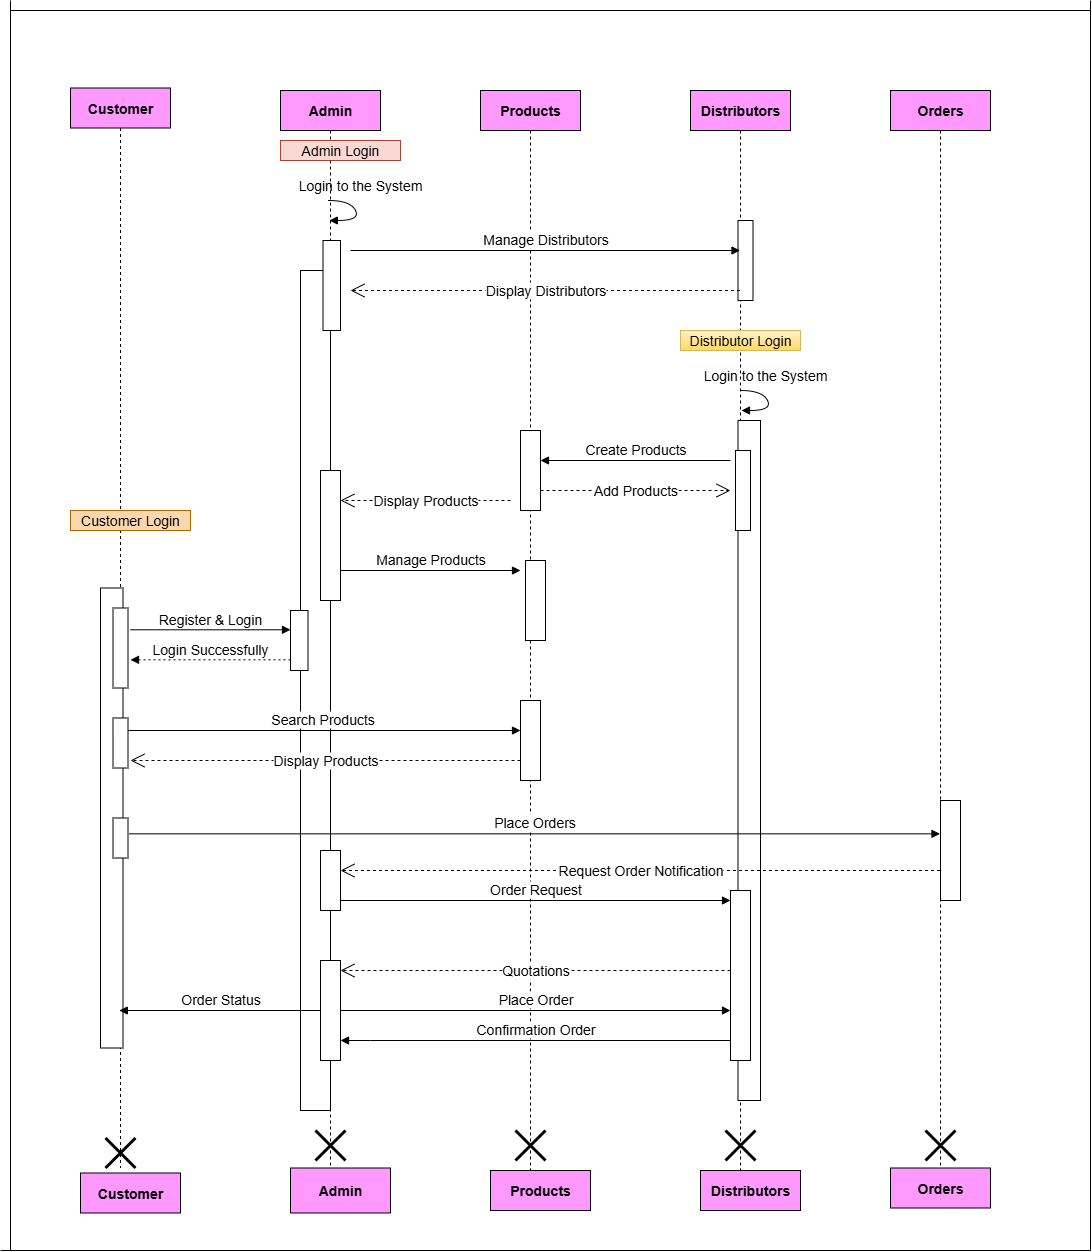

The diagram above was exported from draw.io. Its source (the exported page's mxGraphModel, read from the mxfile embedded in the PNG):
<mxGraphModel dx="2137" dy="1999" grid="1" gridSize="10" guides="1" tooltips="1" connect="1" arrows="1" fold="1" page="1" pageScale="1" pageWidth="827" pageHeight="1169" math="0" shadow="0">
  <root>
    <mxCell id="0" />
    <mxCell id="1" parent="0" />
    <mxCell id="tNJQIKuF8KZiZpdfAT6G-1" value="Admin" style="shape=umlLifeline;perimeter=lifelinePerimeter;whiteSpace=wrap;html=1;container=1;dropTarget=0;collapsible=0;recursiveResize=0;outlineConnect=0;portConstraint=eastwest;newEdgeStyle={&quot;curved&quot;:0,&quot;rounded&quot;:0};fillColor=#FF99FF;fontSize=14;fontStyle=1" vertex="1" parent="1">
      <mxGeometry x="30" y="40" width="100" height="1080" as="geometry" />
    </mxCell>
    <mxCell id="WAfDdsHOvW6tsFQl6vVY-2" value="" style="html=1;points=[[0,0,0,0,5],[0,1,0,0,-5],[1,0,0,0,5],[1,1,0,0,-5]];perimeter=orthogonalPerimeter;outlineConnect=0;targetShapes=umlLifeline;portConstraint=eastwest;newEdgeStyle={&quot;curved&quot;:0,&quot;rounded&quot;:0};fontSize=14;" vertex="1" parent="tNJQIKuF8KZiZpdfAT6G-1">
      <mxGeometry x="20" y="180" width="30" height="840" as="geometry" />
    </mxCell>
    <mxCell id="tNJQIKuF8KZiZpdfAT6G-19" value="" style="html=1;points=[[0,0,0,0,5],[0,1,0,0,-5],[1,0,0,0,5],[1,1,0,0,-5]];perimeter=orthogonalPerimeter;outlineConnect=0;targetShapes=umlLifeline;portConstraint=eastwest;newEdgeStyle={&quot;curved&quot;:0,&quot;rounded&quot;:0};fontSize=14;" vertex="1" parent="tNJQIKuF8KZiZpdfAT6G-1">
      <mxGeometry x="42.5" y="150" width="17.5" height="90" as="geometry" />
    </mxCell>
    <mxCell id="tNJQIKuF8KZiZpdfAT6G-25" value="" style="html=1;points=[[0,0,0,0,5],[0,1,0,0,-5],[1,0,0,0,5],[1,1,0,0,-5]];perimeter=orthogonalPerimeter;outlineConnect=0;targetShapes=umlLifeline;portConstraint=eastwest;newEdgeStyle={&quot;curved&quot;:0,&quot;rounded&quot;:0};fontSize=14;" vertex="1" parent="tNJQIKuF8KZiZpdfAT6G-1">
      <mxGeometry x="40" y="380" width="20" height="130" as="geometry" />
    </mxCell>
    <mxCell id="tNJQIKuF8KZiZpdfAT6G-26" value="" style="html=1;points=[[0,0,0,0,5],[0,1,0,0,-5],[1,0,0,0,5],[1,1,0,0,-5]];perimeter=orthogonalPerimeter;outlineConnect=0;targetShapes=umlLifeline;portConstraint=eastwest;newEdgeStyle={&quot;curved&quot;:0,&quot;rounded&quot;:0};fontSize=14;" vertex="1" parent="tNJQIKuF8KZiZpdfAT6G-1">
      <mxGeometry x="10" y="520" width="17.5" height="60" as="geometry" />
    </mxCell>
    <mxCell id="tNJQIKuF8KZiZpdfAT6G-11" value="" style="shape=umlDestroy;whiteSpace=wrap;html=1;strokeWidth=3;targetShapes=umlLifeline;fontSize=14;" vertex="1" parent="tNJQIKuF8KZiZpdfAT6G-1">
      <mxGeometry x="35" y="1040" width="30" height="30" as="geometry" />
    </mxCell>
    <mxCell id="tNJQIKuF8KZiZpdfAT6G-27" value="" style="html=1;points=[[0,0,0,0,5],[0,1,0,0,-5],[1,0,0,0,5],[1,1,0,0,-5]];perimeter=orthogonalPerimeter;outlineConnect=0;targetShapes=umlLifeline;portConstraint=eastwest;newEdgeStyle={&quot;curved&quot;:0,&quot;rounded&quot;:0};fontSize=14;" vertex="1" parent="tNJQIKuF8KZiZpdfAT6G-1">
      <mxGeometry x="40" y="870" width="20" height="100" as="geometry" />
    </mxCell>
    <mxCell id="bGMdDMMUjfLCEw-CxmQw-8" value="" style="html=1;points=[[0,0,0,0,5],[0,1,0,0,-5],[1,0,0,0,5],[1,1,0,0,-5]];perimeter=orthogonalPerimeter;outlineConnect=0;targetShapes=umlLifeline;portConstraint=eastwest;newEdgeStyle={&quot;curved&quot;:0,&quot;rounded&quot;:0};fontSize=14;" vertex="1" parent="tNJQIKuF8KZiZpdfAT6G-1">
      <mxGeometry x="40" y="760" width="20" height="60" as="geometry" />
    </mxCell>
    <mxCell id="tNJQIKuF8KZiZpdfAT6G-2" value="Products" style="shape=umlLifeline;perimeter=lifelinePerimeter;whiteSpace=wrap;html=1;container=1;dropTarget=0;collapsible=0;recursiveResize=0;outlineConnect=0;portConstraint=eastwest;newEdgeStyle={&quot;curved&quot;:0,&quot;rounded&quot;:0};fillColor=#FF99FF;fontSize=14;fontStyle=1" vertex="1" parent="1">
      <mxGeometry x="230" y="40" width="100" height="1080" as="geometry" />
    </mxCell>
    <mxCell id="tNJQIKuF8KZiZpdfAT6G-12" value="" style="shape=umlDestroy;whiteSpace=wrap;html=1;strokeWidth=3;targetShapes=umlLifeline;fontSize=14;" vertex="1" parent="tNJQIKuF8KZiZpdfAT6G-2">
      <mxGeometry x="35" y="1040" width="30" height="30" as="geometry" />
    </mxCell>
    <mxCell id="WAfDdsHOvW6tsFQl6vVY-4" value="" style="html=1;points=[[0,0,0,0,5],[0,1,0,0,-5],[1,0,0,0,5],[1,1,0,0,-5]];perimeter=orthogonalPerimeter;outlineConnect=0;targetShapes=umlLifeline;portConstraint=eastwest;newEdgeStyle={&quot;curved&quot;:0,&quot;rounded&quot;:0};fontSize=14;" vertex="1" parent="tNJQIKuF8KZiZpdfAT6G-2">
      <mxGeometry x="40" y="340" width="20" height="80" as="geometry" />
    </mxCell>
    <mxCell id="WAfDdsHOvW6tsFQl6vVY-5" value="" style="html=1;points=[[0,0,0,0,5],[0,1,0,0,-5],[1,0,0,0,5],[1,1,0,0,-5]];perimeter=orthogonalPerimeter;outlineConnect=0;targetShapes=umlLifeline;portConstraint=eastwest;newEdgeStyle={&quot;curved&quot;:0,&quot;rounded&quot;:0};fontSize=14;" vertex="1" parent="tNJQIKuF8KZiZpdfAT6G-2">
      <mxGeometry x="45" y="470" width="20" height="80" as="geometry" />
    </mxCell>
    <mxCell id="WAfDdsHOvW6tsFQl6vVY-7" value="" style="html=1;points=[[0,0,0,0,5],[0,1,0,0,-5],[1,0,0,0,5],[1,1,0,0,-5]];perimeter=orthogonalPerimeter;outlineConnect=0;targetShapes=umlLifeline;portConstraint=eastwest;newEdgeStyle={&quot;curved&quot;:0,&quot;rounded&quot;:0};fontSize=14;" vertex="1" parent="tNJQIKuF8KZiZpdfAT6G-2">
      <mxGeometry x="40" y="610" width="20" height="80" as="geometry" />
    </mxCell>
    <mxCell id="tNJQIKuF8KZiZpdfAT6G-3" value="Customer" style="shape=umlLifeline;perimeter=lifelinePerimeter;whiteSpace=wrap;html=1;container=1;dropTarget=0;collapsible=0;recursiveResize=0;outlineConnect=0;portConstraint=eastwest;newEdgeStyle={&quot;curved&quot;:0,&quot;rounded&quot;:0};fillColor=#FF99FF;strokeColor=#000000;fontSize=14;fontStyle=1" vertex="1" parent="1">
      <mxGeometry x="-180" y="37.5" width="100" height="1080" as="geometry" />
    </mxCell>
    <mxCell id="bGMdDMMUjfLCEw-CxmQw-7" value="" style="html=1;points=[[0,0,0,0,5],[0,1,0,0,-5],[1,0,0,0,5],[1,1,0,0,-5]];perimeter=orthogonalPerimeter;outlineConnect=0;targetShapes=umlLifeline;portConstraint=eastwest;newEdgeStyle={&quot;curved&quot;:0,&quot;rounded&quot;:0};fontSize=14;" vertex="1" parent="tNJQIKuF8KZiZpdfAT6G-3">
      <mxGeometry x="30" y="500" width="22.5" height="460" as="geometry" />
    </mxCell>
    <mxCell id="tNJQIKuF8KZiZpdfAT6G-13" value="" style="shape=umlDestroy;whiteSpace=wrap;html=1;strokeWidth=3;targetShapes=umlLifeline;fontSize=14;" vertex="1" parent="tNJQIKuF8KZiZpdfAT6G-3">
      <mxGeometry x="35" y="1050" width="30" height="30" as="geometry" />
    </mxCell>
    <mxCell id="bGMdDMMUjfLCEw-CxmQw-3" value="" style="html=1;points=[[0,0,0,0,5],[0,1,0,0,-5],[1,0,0,0,5],[1,1,0,0,-5]];perimeter=orthogonalPerimeter;outlineConnect=0;targetShapes=umlLifeline;portConstraint=eastwest;newEdgeStyle={&quot;curved&quot;:0,&quot;rounded&quot;:0};fontSize=14;" vertex="1" parent="tNJQIKuF8KZiZpdfAT6G-3">
      <mxGeometry x="42.5" y="520" width="15" height="80" as="geometry" />
    </mxCell>
    <mxCell id="bGMdDMMUjfLCEw-CxmQw-4" value="" style="html=1;points=[[0,0,0,0,5],[0,1,0,0,-5],[1,0,0,0,5],[1,1,0,0,-5]];perimeter=orthogonalPerimeter;outlineConnect=0;targetShapes=umlLifeline;portConstraint=eastwest;newEdgeStyle={&quot;curved&quot;:0,&quot;rounded&quot;:0};fontSize=14;" vertex="1" parent="tNJQIKuF8KZiZpdfAT6G-3">
      <mxGeometry x="42.5" y="630" width="15" height="50" as="geometry" />
    </mxCell>
    <mxCell id="bGMdDMMUjfLCEw-CxmQw-5" value="" style="html=1;points=[[0,0,0,0,5],[0,1,0,0,-5],[1,0,0,0,5],[1,1,0,0,-5]];perimeter=orthogonalPerimeter;outlineConnect=0;targetShapes=umlLifeline;portConstraint=eastwest;newEdgeStyle={&quot;curved&quot;:0,&quot;rounded&quot;:0};fontSize=14;" vertex="1" parent="tNJQIKuF8KZiZpdfAT6G-3">
      <mxGeometry x="42.5" y="730" width="15" height="40" as="geometry" />
    </mxCell>
    <mxCell id="tNJQIKuF8KZiZpdfAT6G-4" value="Distributors" style="shape=umlLifeline;perimeter=lifelinePerimeter;whiteSpace=wrap;html=1;container=1;dropTarget=0;collapsible=0;recursiveResize=0;outlineConnect=0;portConstraint=eastwest;newEdgeStyle={&quot;curved&quot;:0,&quot;rounded&quot;:0};fillColor=#FF99FF;fontSize=14;fontStyle=1" vertex="1" parent="1">
      <mxGeometry x="440" y="40" width="100" height="1080" as="geometry" />
    </mxCell>
    <mxCell id="WAfDdsHOvW6tsFQl6vVY-22" value="" style="html=1;points=[[0,0,0,0,5],[0,1,0,0,-5],[1,0,0,0,5],[1,1,0,0,-5]];perimeter=orthogonalPerimeter;outlineConnect=0;targetShapes=umlLifeline;portConstraint=eastwest;newEdgeStyle={&quot;curved&quot;:0,&quot;rounded&quot;:0};fontSize=14;" vertex="1" parent="tNJQIKuF8KZiZpdfAT6G-4">
      <mxGeometry x="47.5" y="330" width="22.5" height="680" as="geometry" />
    </mxCell>
    <mxCell id="tNJQIKuF8KZiZpdfAT6G-14" value="" style="shape=umlDestroy;whiteSpace=wrap;html=1;strokeWidth=3;targetShapes=umlLifeline;fontSize=14;" vertex="1" parent="tNJQIKuF8KZiZpdfAT6G-4">
      <mxGeometry x="35" y="1040" width="30" height="30" as="geometry" />
    </mxCell>
    <mxCell id="tNJQIKuF8KZiZpdfAT6G-21" value="" style="html=1;points=[[0,0,0,0,5],[0,1,0,0,-5],[1,0,0,0,5],[1,1,0,0,-5]];perimeter=orthogonalPerimeter;outlineConnect=0;targetShapes=umlLifeline;portConstraint=eastwest;newEdgeStyle={&quot;curved&quot;:0,&quot;rounded&quot;:0};fontSize=14;" vertex="1" parent="tNJQIKuF8KZiZpdfAT6G-4">
      <mxGeometry x="47.5" y="130" width="15" height="80" as="geometry" />
    </mxCell>
    <mxCell id="WAfDdsHOvW6tsFQl6vVY-16" value="" style="html=1;points=[[0,0,0,0,5],[0,1,0,0,-5],[1,0,0,0,5],[1,1,0,0,-5]];perimeter=orthogonalPerimeter;outlineConnect=0;targetShapes=umlLifeline;portConstraint=eastwest;newEdgeStyle={&quot;curved&quot;:0,&quot;rounded&quot;:0};fontSize=14;" vertex="1" parent="tNJQIKuF8KZiZpdfAT6G-4">
      <mxGeometry x="40" y="800" width="20" height="170" as="geometry" />
    </mxCell>
    <mxCell id="WAfDdsHOvW6tsFQl6vVY-21" value="" style="html=1;points=[[0,0,0,0,5],[0,1,0,0,-5],[1,0,0,0,5],[1,1,0,0,-5]];perimeter=orthogonalPerimeter;outlineConnect=0;targetShapes=umlLifeline;portConstraint=eastwest;newEdgeStyle={&quot;curved&quot;:0,&quot;rounded&quot;:0};fontSize=14;" vertex="1" parent="tNJQIKuF8KZiZpdfAT6G-4">
      <mxGeometry x="45" y="360" width="15" height="80" as="geometry" />
    </mxCell>
    <mxCell id="tNJQIKuF8KZiZpdfAT6G-5" value="Orders" style="shape=umlLifeline;perimeter=lifelinePerimeter;whiteSpace=wrap;html=1;container=1;dropTarget=0;collapsible=0;recursiveResize=0;outlineConnect=0;portConstraint=eastwest;newEdgeStyle={&quot;curved&quot;:0,&quot;rounded&quot;:0};fillColor=#FF99FF;fontSize=14;fontStyle=1" vertex="1" parent="1">
      <mxGeometry x="640" y="40" width="100" height="1080" as="geometry" />
    </mxCell>
    <mxCell id="WAfDdsHOvW6tsFQl6vVY-13" value="" style="html=1;points=[[0,0,0,0,5],[0,1,0,0,-5],[1,0,0,0,5],[1,1,0,0,-5]];perimeter=orthogonalPerimeter;outlineConnect=0;targetShapes=umlLifeline;portConstraint=eastwest;newEdgeStyle={&quot;curved&quot;:0,&quot;rounded&quot;:0};fontSize=14;" vertex="1" parent="tNJQIKuF8KZiZpdfAT6G-5">
      <mxGeometry x="50" y="710" width="20" height="100" as="geometry" />
    </mxCell>
    <mxCell id="tNJQIKuF8KZiZpdfAT6G-15" value="" style="shape=umlDestroy;whiteSpace=wrap;html=1;strokeWidth=3;targetShapes=umlLifeline;fontSize=14;" vertex="1" parent="tNJQIKuF8KZiZpdfAT6G-5">
      <mxGeometry x="35" y="1040" width="30" height="30" as="geometry" />
    </mxCell>
    <mxCell id="tNJQIKuF8KZiZpdfAT6G-6" value="Admin" style="html=1;whiteSpace=wrap;fontSize=14;fillColor=#FF99FF;fontStyle=1" vertex="1" parent="1">
      <mxGeometry x="40" y="1117.5" width="100" height="45" as="geometry" />
    </mxCell>
    <mxCell id="tNJQIKuF8KZiZpdfAT6G-7" value="Products" style="html=1;whiteSpace=wrap;fontSize=14;fillColor=#FF99FF;fontStyle=1" vertex="1" parent="1">
      <mxGeometry x="240" y="1120" width="100" height="40" as="geometry" />
    </mxCell>
    <mxCell id="tNJQIKuF8KZiZpdfAT6G-8" value="Customer" style="html=1;whiteSpace=wrap;fontSize=14;fillColor=#FF99FF;fontStyle=1" vertex="1" parent="1">
      <mxGeometry x="-170" y="1122.5" width="100" height="40" as="geometry" />
    </mxCell>
    <mxCell id="tNJQIKuF8KZiZpdfAT6G-9" value="Distributors" style="html=1;whiteSpace=wrap;fontSize=14;fillColor=#FF99FF;fontStyle=1" vertex="1" parent="1">
      <mxGeometry x="450" y="1120" width="100" height="40" as="geometry" />
    </mxCell>
    <mxCell id="tNJQIKuF8KZiZpdfAT6G-10" value="Orders" style="html=1;whiteSpace=wrap;fontSize=14;fillColor=#FF99FF;fontStyle=1" vertex="1" parent="1">
      <mxGeometry x="640" y="1117.5" width="100" height="40" as="geometry" />
    </mxCell>
    <mxCell id="tNJQIKuF8KZiZpdfAT6G-16" value="Admin Login" style="rounded=0;whiteSpace=wrap;html=1;fillColor=#fad9d5;strokeColor=#ae4132;fontSize=14;" vertex="1" parent="1">
      <mxGeometry x="30" y="90" width="120" height="20" as="geometry" />
    </mxCell>
    <mxCell id="tNJQIKuF8KZiZpdfAT6G-17" value="Login to the System" style="text;html=1;align=center;verticalAlign=middle;whiteSpace=wrap;rounded=0;fontSize=14;" vertex="1" parent="1">
      <mxGeometry x="30" y="120" width="160" height="30" as="geometry" />
    </mxCell>
    <mxCell id="tNJQIKuF8KZiZpdfAT6G-22" value="Manage Distributors" style="html=1;verticalAlign=bottom;endArrow=block;curved=0;rounded=0;fontSize=14;" edge="1" parent="1" target="tNJQIKuF8KZiZpdfAT6G-4">
      <mxGeometry width="80" relative="1" as="geometry">
        <mxPoint x="100" y="200" as="sourcePoint" />
        <mxPoint x="180" y="200" as="targetPoint" />
      </mxGeometry>
    </mxCell>
    <mxCell id="tNJQIKuF8KZiZpdfAT6G-24" value="Display Distributors" style="endArrow=open;endSize=12;dashed=1;html=1;rounded=0;fontSize=14;" edge="1" parent="1" source="tNJQIKuF8KZiZpdfAT6G-4">
      <mxGeometry width="160" relative="1" as="geometry">
        <mxPoint x="260" y="240" as="sourcePoint" />
        <mxPoint x="100" y="240" as="targetPoint" />
      </mxGeometry>
    </mxCell>
    <mxCell id="bGMdDMMUjfLCEw-CxmQw-1" value="" style="curved=1;endArrow=block;rounded=0;fontSize=14;" edge="1" parent="1" target="tNJQIKuF8KZiZpdfAT6G-1">
      <mxGeometry x="-0.3134" y="111" relative="1" as="geometry">
        <Array as="points">
          <mxPoint x="100" y="150" />
          <mxPoint x="110" y="170" />
        </Array>
        <mxPoint x="78" y="150" as="sourcePoint" />
        <mxPoint x="78" y="180" as="targetPoint" />
        <mxPoint x="-1" as="offset" />
      </mxGeometry>
    </mxCell>
    <mxCell id="bGMdDMMUjfLCEw-CxmQw-2" value="Customer Login" style="rounded=0;whiteSpace=wrap;html=1;fillColor=#fad7ac;strokeColor=#b46504;fontSize=14;" vertex="1" parent="1">
      <mxGeometry x="-180" y="460" width="120" height="20" as="geometry" />
    </mxCell>
    <mxCell id="YfokhaWZjp0xbGMGu5cW-1" value="Register &amp; Login" style="verticalAlign=bottom;edgeStyle=elbowEdgeStyle;elbow=vertical;curved=0;rounded=0;endArrow=block;fontSize=14;" edge="1" parent="1" target="tNJQIKuF8KZiZpdfAT6G-26">
      <mxGeometry relative="1" as="geometry">
        <Array as="points">
          <mxPoint x="-2" y="579.29" />
        </Array>
        <mxPoint x="-120" y="579.29" as="sourcePoint" />
        <mxPoint y="579.29" as="targetPoint" />
      </mxGeometry>
    </mxCell>
    <mxCell id="WAfDdsHOvW6tsFQl6vVY-1" value="Login Successfully" style="verticalAlign=bottom;edgeStyle=elbowEdgeStyle;elbow=vertical;curved=0;rounded=0;dashed=1;dashPattern=2 3;endArrow=block;fontSize=14;" edge="1" parent="1" source="tNJQIKuF8KZiZpdfAT6G-26">
      <mxGeometry relative="1" as="geometry">
        <Array as="points" />
        <mxPoint y="610" as="sourcePoint" />
        <mxPoint x="-120" y="610" as="targetPoint" />
      </mxGeometry>
    </mxCell>
    <mxCell id="WAfDdsHOvW6tsFQl6vVY-8" value="Display Products" style="endArrow=open;endSize=12;dashed=1;html=1;rounded=0;fontSize=14;" edge="1" parent="1">
      <mxGeometry width="160" relative="1" as="geometry">
        <mxPoint x="260" y="450" as="sourcePoint" />
        <mxPoint x="90" y="450" as="targetPoint" />
      </mxGeometry>
    </mxCell>
    <mxCell id="WAfDdsHOvW6tsFQl6vVY-9" value="Manage Products" style="html=1;verticalAlign=bottom;endArrow=block;curved=0;rounded=0;fontSize=14;" edge="1" parent="1">
      <mxGeometry width="80" relative="1" as="geometry">
        <mxPoint x="90" y="520" as="sourcePoint" />
        <mxPoint x="270" y="520" as="targetPoint" />
      </mxGeometry>
    </mxCell>
    <mxCell id="WAfDdsHOvW6tsFQl6vVY-11" value="Display Products" style="endArrow=open;endSize=12;dashed=1;html=1;rounded=0;fontSize=14;" edge="1" parent="1" source="WAfDdsHOvW6tsFQl6vVY-7">
      <mxGeometry width="160" relative="1" as="geometry">
        <mxPoint x="230" y="710" as="sourcePoint" />
        <mxPoint x="-120" y="710" as="targetPoint" />
      </mxGeometry>
    </mxCell>
    <mxCell id="WAfDdsHOvW6tsFQl6vVY-12" value="Place Orders" style="html=1;verticalAlign=bottom;endArrow=block;curved=0;rounded=0;fontSize=14;exitX=1.071;exitY=0.396;exitDx=0;exitDy=0;exitPerimeter=0;" edge="1" parent="1" source="bGMdDMMUjfLCEw-CxmQw-5" target="tNJQIKuF8KZiZpdfAT6G-5">
      <mxGeometry width="80" relative="1" as="geometry">
        <mxPoint x="-80" y="780" as="sourcePoint" />
        <mxPoint x="610" y="780" as="targetPoint" />
      </mxGeometry>
    </mxCell>
    <mxCell id="WAfDdsHOvW6tsFQl6vVY-14" value="Search Products&amp;nbsp;" style="html=1;verticalAlign=bottom;endArrow=block;curved=0;rounded=0;fontSize=14;" edge="1" parent="1" source="bGMdDMMUjfLCEw-CxmQw-4">
      <mxGeometry width="80" relative="1" as="geometry">
        <mxPoint x="-80" y="680" as="sourcePoint" />
        <mxPoint x="270" y="680" as="targetPoint" />
      </mxGeometry>
    </mxCell>
    <mxCell id="WAfDdsHOvW6tsFQl6vVY-15" value="Order Status" style="html=1;verticalAlign=bottom;endArrow=block;curved=0;rounded=0;fontSize=14;" edge="1" parent="1" target="tNJQIKuF8KZiZpdfAT6G-3">
      <mxGeometry width="80" relative="1" as="geometry">
        <mxPoint x="70" y="960" as="sourcePoint" />
        <mxPoint x="-10" y="960" as="targetPoint" />
      </mxGeometry>
    </mxCell>
    <mxCell id="WAfDdsHOvW6tsFQl6vVY-17" value="Distributor Login" style="rounded=0;whiteSpace=wrap;html=1;fillColor=#fff2cc;strokeColor=#d6b656;gradientColor=#ffd966;fontSize=14;" vertex="1" parent="1">
      <mxGeometry x="430" y="280" width="120" height="20" as="geometry" />
    </mxCell>
    <mxCell id="WAfDdsHOvW6tsFQl6vVY-18" value="Login to the System" style="text;html=1;align=center;verticalAlign=middle;whiteSpace=wrap;rounded=0;fontSize=14;" vertex="1" parent="1">
      <mxGeometry x="440" y="310" width="150" height="30" as="geometry" />
    </mxCell>
    <mxCell id="WAfDdsHOvW6tsFQl6vVY-20" value="" style="curved=1;endArrow=block;rounded=0;fontSize=14;" edge="1" parent="1">
      <mxGeometry x="-0.3134" y="111" relative="1" as="geometry">
        <Array as="points">
          <mxPoint x="512" y="340" />
          <mxPoint x="522" y="360" />
        </Array>
        <mxPoint x="490" y="340" as="sourcePoint" />
        <mxPoint x="491" y="360" as="targetPoint" />
        <mxPoint x="-1" as="offset" />
      </mxGeometry>
    </mxCell>
    <mxCell id="WAfDdsHOvW6tsFQl6vVY-23" value="Create Products" style="html=1;verticalAlign=bottom;endArrow=block;curved=0;rounded=0;fontSize=14;" edge="1" parent="1">
      <mxGeometry width="80" relative="1" as="geometry">
        <mxPoint x="480" y="410" as="sourcePoint" />
        <mxPoint x="290" y="410" as="targetPoint" />
      </mxGeometry>
    </mxCell>
    <mxCell id="WAfDdsHOvW6tsFQl6vVY-24" value="Add Products" style="endArrow=open;endSize=12;dashed=1;html=1;rounded=0;fontSize=14;" edge="1" parent="1">
      <mxGeometry width="160" relative="1" as="geometry">
        <mxPoint x="290" y="440" as="sourcePoint" />
        <mxPoint x="480" y="440" as="targetPoint" />
      </mxGeometry>
    </mxCell>
    <mxCell id="WAfDdsHOvW6tsFQl6vVY-25" value="Order Request" style="html=1;verticalAlign=bottom;endArrow=block;curved=0;rounded=0;fontSize=14;" edge="1" parent="1">
      <mxGeometry width="80" relative="1" as="geometry">
        <mxPoint x="90" y="850" as="sourcePoint" />
        <mxPoint x="480" y="850" as="targetPoint" />
      </mxGeometry>
    </mxCell>
    <mxCell id="WAfDdsHOvW6tsFQl6vVY-26" value="Quotations" style="endArrow=open;endSize=12;dashed=1;html=1;rounded=0;fontSize=14;" edge="1" parent="1">
      <mxGeometry width="160" relative="1" as="geometry">
        <mxPoint x="480" y="920" as="sourcePoint" />
        <mxPoint x="90" y="920" as="targetPoint" />
      </mxGeometry>
    </mxCell>
    <mxCell id="WAfDdsHOvW6tsFQl6vVY-27" value="Place Order" style="html=1;verticalAlign=bottom;endArrow=block;curved=0;rounded=0;fontSize=14;" edge="1" parent="1">
      <mxGeometry width="80" relative="1" as="geometry">
        <mxPoint x="90" y="960" as="sourcePoint" />
        <mxPoint x="480" y="960" as="targetPoint" />
      </mxGeometry>
    </mxCell>
    <mxCell id="WAfDdsHOvW6tsFQl6vVY-30" value="Confirmation Order" style="html=1;verticalAlign=bottom;endArrow=block;curved=0;rounded=0;fontSize=14;" edge="1" parent="1">
      <mxGeometry width="80" relative="1" as="geometry">
        <mxPoint x="480" y="990" as="sourcePoint" />
        <mxPoint x="90" y="990" as="targetPoint" />
        <Array as="points">
          <mxPoint x="120" y="990" />
        </Array>
      </mxGeometry>
    </mxCell>
    <mxCell id="WAfDdsHOvW6tsFQl6vVY-31" value="Request Order Notification" style="endArrow=open;endSize=12;dashed=1;html=1;rounded=0;fontSize=14;" edge="1" parent="1" source="tNJQIKuF8KZiZpdfAT6G-5">
      <mxGeometry width="160" relative="1" as="geometry">
        <mxPoint x="250" y="820" as="sourcePoint" />
        <mxPoint x="90" y="820" as="targetPoint" />
      </mxGeometry>
    </mxCell>
    <mxCell id="WAfDdsHOvW6tsFQl6vVY-32" value="" style="endArrow=none;html=1;rounded=0;" edge="1" parent="1">
      <mxGeometry width="50" height="50" relative="1" as="geometry">
        <mxPoint x="-240" y="1200" as="sourcePoint" />
        <mxPoint x="-240" y="-50" as="targetPoint" />
      </mxGeometry>
    </mxCell>
    <mxCell id="WAfDdsHOvW6tsFQl6vVY-33" value="" style="endArrow=none;html=1;rounded=0;" edge="1" parent="1">
      <mxGeometry width="50" height="50" relative="1" as="geometry">
        <mxPoint x="-240" y="-40" as="sourcePoint" />
        <mxPoint x="840" y="-40" as="targetPoint" />
      </mxGeometry>
    </mxCell>
    <mxCell id="WAfDdsHOvW6tsFQl6vVY-34" value="" style="endArrow=none;html=1;rounded=0;" edge="1" parent="1">
      <mxGeometry width="50" height="50" relative="1" as="geometry">
        <mxPoint x="840" y="1200" as="sourcePoint" />
        <mxPoint x="840" y="-50" as="targetPoint" />
      </mxGeometry>
    </mxCell>
    <mxCell id="WAfDdsHOvW6tsFQl6vVY-35" value="" style="endArrow=none;html=1;rounded=0;" edge="1" parent="1">
      <mxGeometry width="50" height="50" relative="1" as="geometry">
        <mxPoint x="-250" y="1200" as="sourcePoint" />
        <mxPoint x="840" y="1200" as="targetPoint" />
      </mxGeometry>
    </mxCell>
  </root>
</mxGraphModel>